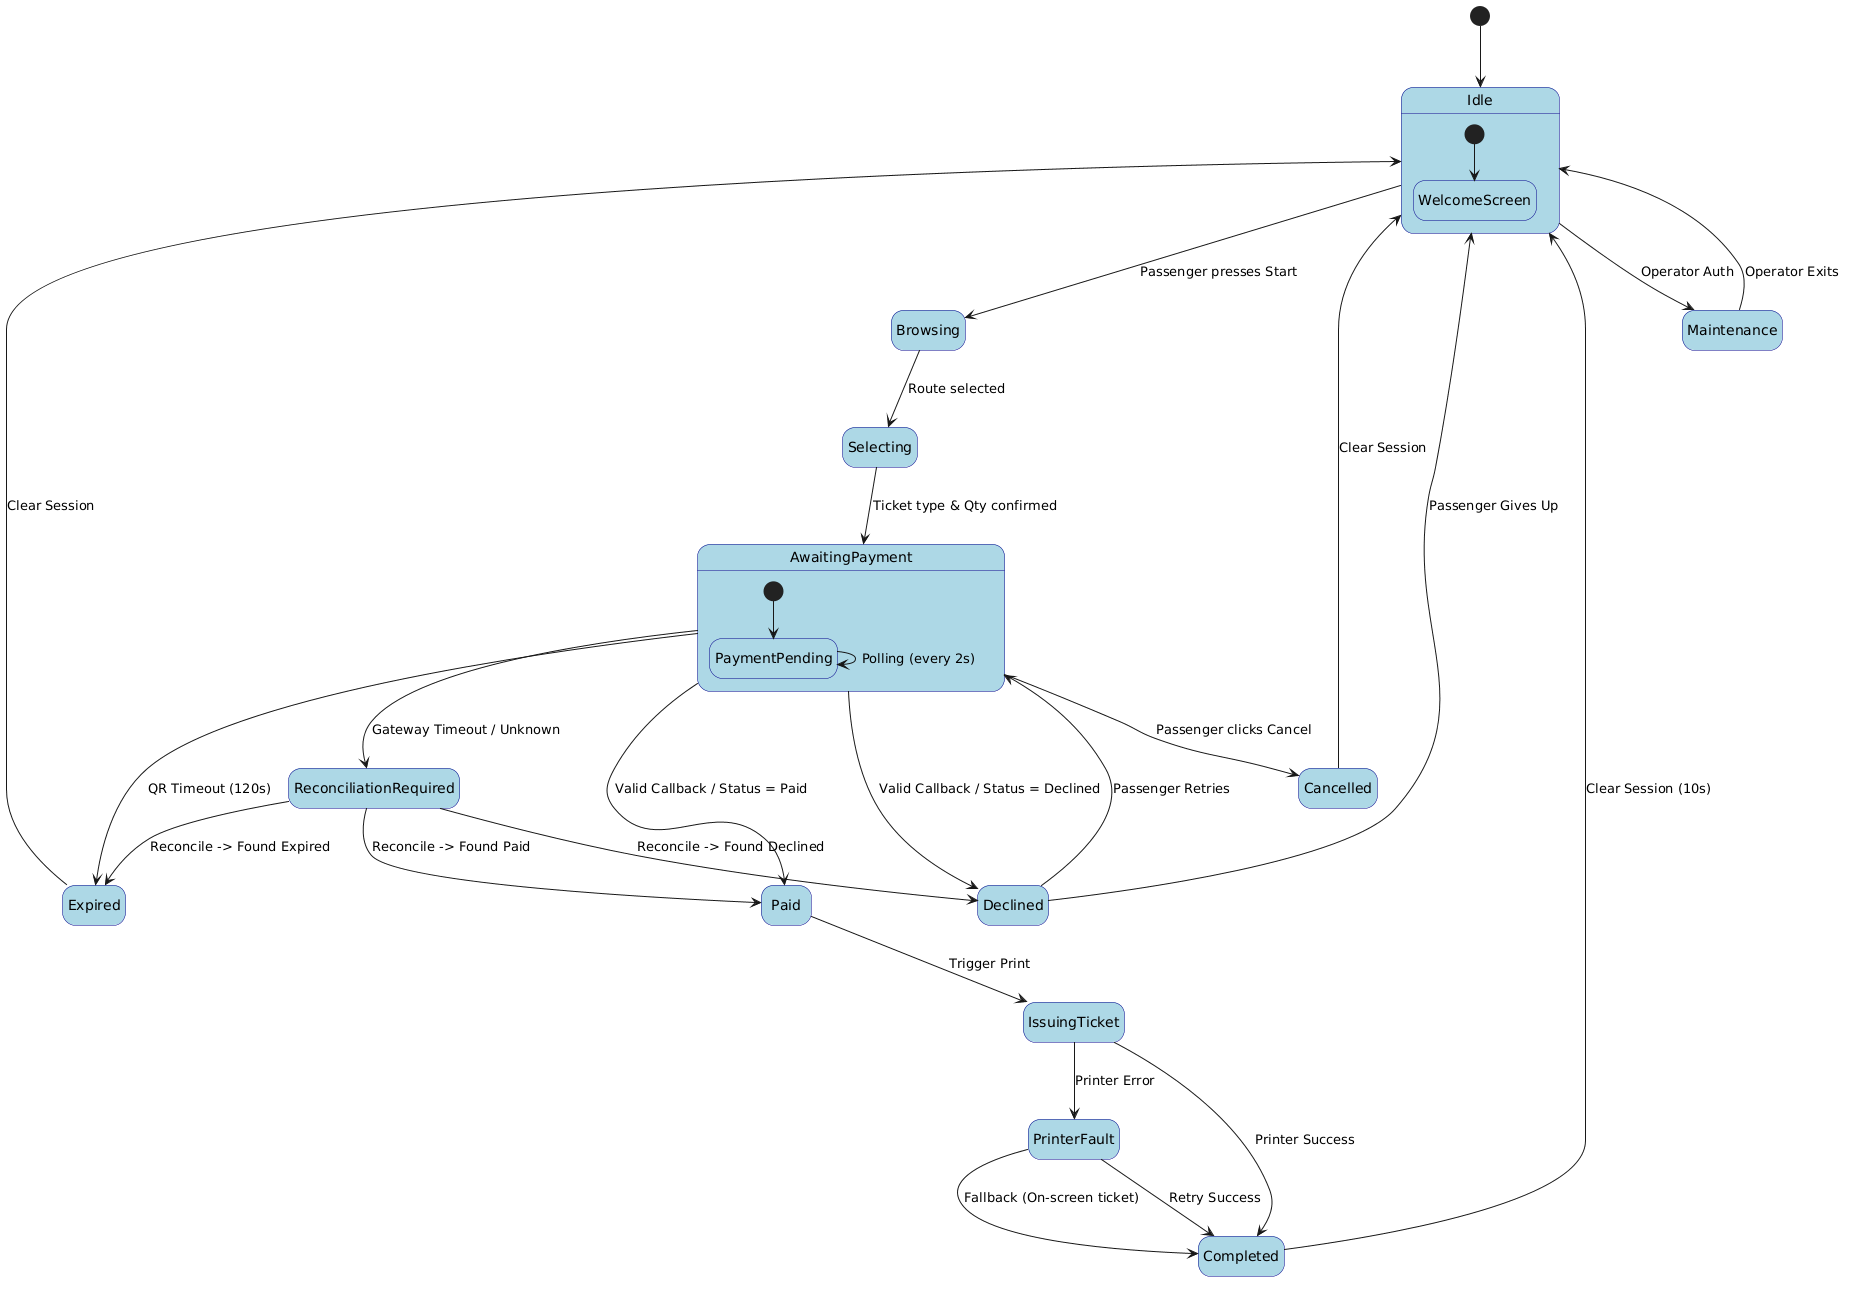

The diagram above was rendered by PlantUML. Its source (embedded in the PNG):
@startuml
hide empty description
skinparam state {
  BackgroundColor LightBlue
  BorderColor DarkBlue
}

[*] --> Idle

state Idle {
  [*] --> WelcomeScreen
}

Idle --> Browsing : Passenger presses Start
Browsing --> Selecting : Route selected
Selecting --> AwaitingPayment : Ticket type & Qty confirmed

state AwaitingPayment {
  [*] --> PaymentPending
  PaymentPending --> PaymentPending : Polling (every 2s)
}

AwaitingPayment --> Paid : Valid Callback / Status = Paid
AwaitingPayment --> Declined : Valid Callback / Status = Declined
AwaitingPayment --> Expired : QR Timeout (120s)
AwaitingPayment --> Cancelled : Passenger clicks Cancel
AwaitingPayment --> ReconciliationRequired : Gateway Timeout / Unknown

ReconciliationRequired --> Paid : Reconcile -> Found Paid
ReconciliationRequired --> Declined : Reconcile -> Found Declined
ReconciliationRequired --> Expired : Reconcile -> Found Expired

Paid --> IssuingTicket : Trigger Print
IssuingTicket --> Completed : Printer Success
IssuingTicket --> PrinterFault : Printer Error

PrinterFault --> Completed : Retry Success
PrinterFault --> Completed : Fallback (On-screen ticket)

Completed --> Idle : Clear Session (10s)
Cancelled --> Idle : Clear Session
Declined --> AwaitingPayment : Passenger Retries
Declined --> Idle : Passenger Gives Up
Expired --> Idle : Clear Session

Idle --> Maintenance : Operator Auth
Maintenance --> Idle : Operator Exits
@enduml